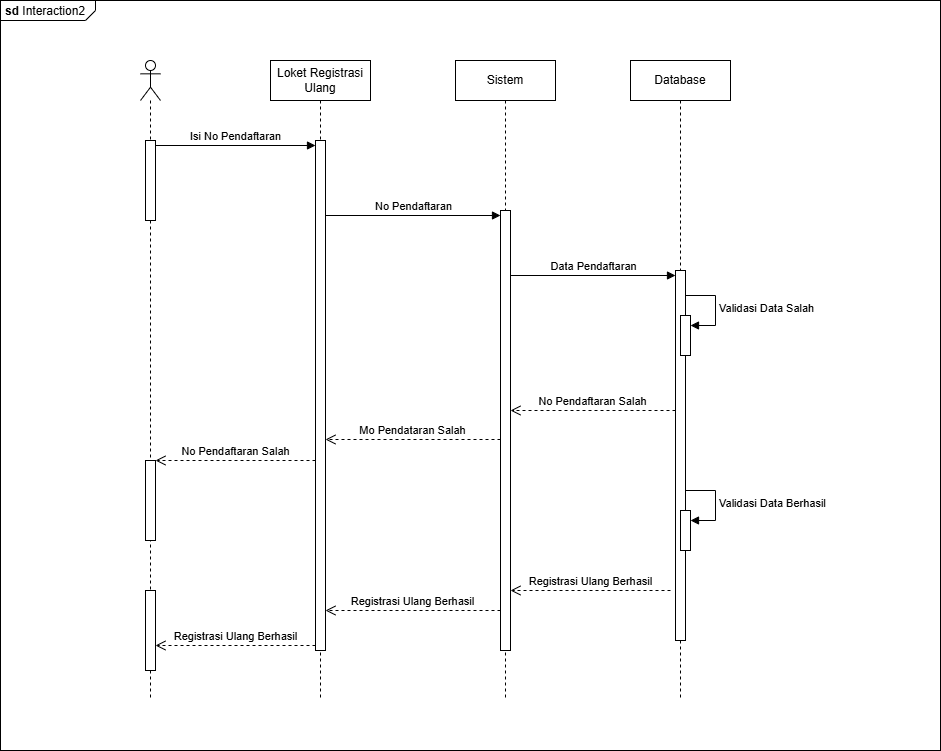

The diagram above was exported from draw.io. Its source (the exported page's mxGraphModel, read from the mxfile embedded in the PNG):
<mxGraphModel dx="1892" dy="527" grid="1" gridSize="10" guides="1" tooltips="1" connect="1" arrows="1" fold="1" page="1" pageScale="1" pageWidth="850" pageHeight="1100" math="0" shadow="0">
  <root>
    <mxCell id="0" />
    <mxCell id="1" parent="0" />
    <mxCell id="iLyT19Dri9KDHwKTjhFe-1" value="&lt;p style=&quot;margin:0px;margin-top:4px;margin-left:5px;text-align:left;&quot;&gt;&lt;b&gt;sd&lt;/b&gt;  Interaction2&lt;/p&gt;" style="html=1;shape=mxgraph.sysml.package;overflow=fill;labelX=95;align=left;spacingLeft=5;verticalAlign=top;spacingTop=-3;" parent="1" vertex="1">
      <mxGeometry x="-30" y="50" width="940" height="750" as="geometry" />
    </mxCell>
    <mxCell id="iLyT19Dri9KDHwKTjhFe-2" value="" style="shape=umlLifeline;perimeter=lifelinePerimeter;whiteSpace=wrap;html=1;container=1;dropTarget=0;collapsible=0;recursiveResize=0;outlineConnect=0;portConstraint=eastwest;newEdgeStyle={&quot;curved&quot;:0,&quot;rounded&quot;:0};participant=umlActor;" parent="1" vertex="1">
      <mxGeometry x="110" y="110" width="20" height="640" as="geometry" />
    </mxCell>
    <mxCell id="iLyT19Dri9KDHwKTjhFe-11" value="" style="html=1;points=[[0,0,0,0,5],[0,1,0,0,-5],[1,0,0,0,5],[1,1,0,0,-5]];perimeter=orthogonalPerimeter;outlineConnect=0;targetShapes=umlLifeline;portConstraint=eastwest;newEdgeStyle={&quot;curved&quot;:0,&quot;rounded&quot;:0};" parent="iLyT19Dri9KDHwKTjhFe-2" vertex="1">
      <mxGeometry x="5" y="80" width="10" height="80" as="geometry" />
    </mxCell>
    <mxCell id="iLyT19Dri9KDHwKTjhFe-25" value="" style="html=1;points=[[0,0,0,0,5],[0,1,0,0,-5],[1,0,0,0,5],[1,1,0,0,-5]];perimeter=orthogonalPerimeter;outlineConnect=0;targetShapes=umlLifeline;portConstraint=eastwest;newEdgeStyle={&quot;curved&quot;:0,&quot;rounded&quot;:0};" parent="iLyT19Dri9KDHwKTjhFe-2" vertex="1">
      <mxGeometry x="5" y="400" width="10" height="80" as="geometry" />
    </mxCell>
    <mxCell id="-sAgIn4Xq7SSFZUueNHf-11" value="" style="html=1;points=[[0,0,0,0,5],[0,1,0,0,-5],[1,0,0,0,5],[1,1,0,0,-5]];perimeter=orthogonalPerimeter;outlineConnect=0;targetShapes=umlLifeline;portConstraint=eastwest;newEdgeStyle={&quot;curved&quot;:0,&quot;rounded&quot;:0};" parent="iLyT19Dri9KDHwKTjhFe-2" vertex="1">
      <mxGeometry x="5" y="530" width="10" height="80" as="geometry" />
    </mxCell>
    <mxCell id="iLyT19Dri9KDHwKTjhFe-3" value="Loket Registrasi Ulang" style="shape=umlLifeline;perimeter=lifelinePerimeter;whiteSpace=wrap;html=1;container=1;dropTarget=0;collapsible=0;recursiveResize=0;outlineConnect=0;portConstraint=eastwest;newEdgeStyle={&quot;curved&quot;:0,&quot;rounded&quot;:0};" parent="1" vertex="1">
      <mxGeometry x="240" y="110" width="100" height="640" as="geometry" />
    </mxCell>
    <mxCell id="iLyT19Dri9KDHwKTjhFe-12" value="" style="html=1;points=[[0,0,0,0,5],[0,1,0,0,-5],[1,0,0,0,5],[1,1,0,0,-5]];perimeter=orthogonalPerimeter;outlineConnect=0;targetShapes=umlLifeline;portConstraint=eastwest;newEdgeStyle={&quot;curved&quot;:0,&quot;rounded&quot;:0};" parent="iLyT19Dri9KDHwKTjhFe-3" vertex="1">
      <mxGeometry x="45" y="80" width="10" height="510" as="geometry" />
    </mxCell>
    <mxCell id="iLyT19Dri9KDHwKTjhFe-4" value="Sistem" style="shape=umlLifeline;perimeter=lifelinePerimeter;whiteSpace=wrap;html=1;container=1;dropTarget=0;collapsible=0;recursiveResize=0;outlineConnect=0;portConstraint=eastwest;newEdgeStyle={&quot;curved&quot;:0,&quot;rounded&quot;:0};" parent="1" vertex="1">
      <mxGeometry x="425" y="110" width="100" height="640" as="geometry" />
    </mxCell>
    <mxCell id="iLyT19Dri9KDHwKTjhFe-18" value="" style="html=1;points=[[0,0,0,0,5],[0,1,0,0,-5],[1,0,0,0,5],[1,1,0,0,-5]];perimeter=orthogonalPerimeter;outlineConnect=0;targetShapes=umlLifeline;portConstraint=eastwest;newEdgeStyle={&quot;curved&quot;:0,&quot;rounded&quot;:0};" parent="iLyT19Dri9KDHwKTjhFe-4" vertex="1">
      <mxGeometry x="45" y="150" width="10" height="440" as="geometry" />
    </mxCell>
    <mxCell id="iLyT19Dri9KDHwKTjhFe-5" value="Database" style="shape=umlLifeline;perimeter=lifelinePerimeter;whiteSpace=wrap;html=1;container=1;dropTarget=0;collapsible=0;recursiveResize=0;outlineConnect=0;portConstraint=eastwest;newEdgeStyle={&quot;curved&quot;:0,&quot;rounded&quot;:0};" parent="1" vertex="1">
      <mxGeometry x="600" y="110" width="100" height="640" as="geometry" />
    </mxCell>
    <mxCell id="iLyT19Dri9KDHwKTjhFe-19" value="" style="html=1;points=[[0,0,0,0,5],[0,1,0,0,-5],[1,0,0,0,5],[1,1,0,0,-5]];perimeter=orthogonalPerimeter;outlineConnect=0;targetShapes=umlLifeline;portConstraint=eastwest;newEdgeStyle={&quot;curved&quot;:0,&quot;rounded&quot;:0};" parent="iLyT19Dri9KDHwKTjhFe-5" vertex="1">
      <mxGeometry x="45" y="210" width="10" height="370" as="geometry" />
    </mxCell>
    <mxCell id="-sAgIn4Xq7SSFZUueNHf-1" value="" style="html=1;points=[[0,0,0,0,5],[0,1,0,0,-5],[1,0,0,0,5],[1,1,0,0,-5]];perimeter=orthogonalPerimeter;outlineConnect=0;targetShapes=umlLifeline;portConstraint=eastwest;newEdgeStyle={&quot;curved&quot;:0,&quot;rounded&quot;:0};" parent="iLyT19Dri9KDHwKTjhFe-5" vertex="1">
      <mxGeometry x="50" y="255" width="10" height="40" as="geometry" />
    </mxCell>
    <mxCell id="-sAgIn4Xq7SSFZUueNHf-2" value="Validasi Data Salah" style="html=1;align=left;spacingLeft=2;endArrow=block;rounded=0;edgeStyle=orthogonalEdgeStyle;curved=0;rounded=0;" parent="iLyT19Dri9KDHwKTjhFe-5" target="-sAgIn4Xq7SSFZUueNHf-1" edge="1">
      <mxGeometry relative="1" as="geometry">
        <mxPoint x="55" y="235" as="sourcePoint" />
        <Array as="points">
          <mxPoint x="85" y="265" />
        </Array>
      </mxGeometry>
    </mxCell>
    <mxCell id="HWjF53VC10SKJVI0cCVo-1" value="" style="html=1;points=[[0,0,0,0,5],[0,1,0,0,-5],[1,0,0,0,5],[1,1,0,0,-5]];perimeter=orthogonalPerimeter;outlineConnect=0;targetShapes=umlLifeline;portConstraint=eastwest;newEdgeStyle={&quot;curved&quot;:0,&quot;rounded&quot;:0};" parent="iLyT19Dri9KDHwKTjhFe-5" vertex="1">
      <mxGeometry x="50" y="450" width="10" height="40" as="geometry" />
    </mxCell>
    <mxCell id="HWjF53VC10SKJVI0cCVo-2" value="Validasi Data Berhasil" style="html=1;align=left;spacingLeft=2;endArrow=block;rounded=0;edgeStyle=orthogonalEdgeStyle;curved=0;rounded=0;" parent="iLyT19Dri9KDHwKTjhFe-5" target="HWjF53VC10SKJVI0cCVo-1" edge="1">
      <mxGeometry relative="1" as="geometry">
        <mxPoint x="55" y="430" as="sourcePoint" />
        <Array as="points">
          <mxPoint x="85" y="460" />
        </Array>
      </mxGeometry>
    </mxCell>
    <mxCell id="iLyT19Dri9KDHwKTjhFe-15" value="Isi No Pendaftaran" style="html=1;verticalAlign=bottom;endArrow=block;curved=0;rounded=0;entryX=0;entryY=0;entryDx=0;entryDy=5;entryPerimeter=0;" parent="1" source="iLyT19Dri9KDHwKTjhFe-11" target="iLyT19Dri9KDHwKTjhFe-12" edge="1">
      <mxGeometry width="80" relative="1" as="geometry">
        <mxPoint x="170" y="230" as="sourcePoint" />
        <mxPoint x="250" y="230" as="targetPoint" />
      </mxGeometry>
    </mxCell>
    <mxCell id="iLyT19Dri9KDHwKTjhFe-17" value="No Pendaftaran" style="html=1;verticalAlign=bottom;endArrow=block;curved=0;rounded=0;entryX=0;entryY=0;entryDx=0;entryDy=5;entryPerimeter=0;" parent="1" source="iLyT19Dri9KDHwKTjhFe-12" target="iLyT19Dri9KDHwKTjhFe-18" edge="1">
      <mxGeometry width="80" relative="1" as="geometry">
        <mxPoint x="330" y="280" as="sourcePoint" />
        <mxPoint x="410" y="280" as="targetPoint" />
      </mxGeometry>
    </mxCell>
    <mxCell id="iLyT19Dri9KDHwKTjhFe-20" value="Data Pendaftaran" style="html=1;verticalAlign=bottom;endArrow=block;curved=0;rounded=0;entryX=0;entryY=0;entryDx=0;entryDy=5;entryPerimeter=0;" parent="1" source="iLyT19Dri9KDHwKTjhFe-18" target="iLyT19Dri9KDHwKTjhFe-19" edge="1">
      <mxGeometry width="80" relative="1" as="geometry">
        <mxPoint x="490" y="325" as="sourcePoint" />
        <mxPoint x="610" y="340" as="targetPoint" />
      </mxGeometry>
    </mxCell>
    <mxCell id="iLyT19Dri9KDHwKTjhFe-23" value="No Pendaftaran Salah" style="html=1;verticalAlign=bottom;endArrow=open;dashed=1;endSize=8;curved=0;rounded=0;" parent="1" target="iLyT19Dri9KDHwKTjhFe-18" edge="1">
      <mxGeometry relative="1" as="geometry">
        <mxPoint x="645" y="460" as="sourcePoint" />
        <mxPoint x="485.0000000000002" y="460" as="targetPoint" />
      </mxGeometry>
    </mxCell>
    <mxCell id="iLyT19Dri9KDHwKTjhFe-24" value="Mo Pendataran Salah" style="html=1;verticalAlign=bottom;endArrow=open;dashed=1;endSize=8;curved=0;rounded=0;" parent="1" edge="1">
      <mxGeometry relative="1" as="geometry">
        <mxPoint x="470" y="489" as="sourcePoint" />
        <mxPoint x="295" y="489" as="targetPoint" />
      </mxGeometry>
    </mxCell>
    <mxCell id="iLyT19Dri9KDHwKTjhFe-26" value="No Pendaftaran Salah" style="html=1;verticalAlign=bottom;endArrow=open;dashed=1;endSize=8;curved=0;rounded=0;" parent="1" source="iLyT19Dri9KDHwKTjhFe-12" target="iLyT19Dri9KDHwKTjhFe-25" edge="1">
      <mxGeometry relative="1" as="geometry">
        <mxPoint x="280" y="560" as="sourcePoint" />
        <mxPoint x="160" y="560" as="targetPoint" />
      </mxGeometry>
    </mxCell>
    <mxCell id="HWjF53VC10SKJVI0cCVo-5" value="Registrasi Ulang Berhasil" style="html=1;verticalAlign=bottom;endArrow=open;dashed=1;endSize=8;curved=0;rounded=0;" parent="1" edge="1">
      <mxGeometry relative="1" as="geometry">
        <mxPoint x="640" y="640" as="sourcePoint" />
        <mxPoint x="480" y="640" as="targetPoint" />
      </mxGeometry>
    </mxCell>
    <mxCell id="HWjF53VC10SKJVI0cCVo-6" value="Registrasi Ulang Berhasil" style="html=1;verticalAlign=bottom;endArrow=open;dashed=1;endSize=8;curved=0;rounded=0;" parent="1" target="iLyT19Dri9KDHwKTjhFe-12" edge="1">
      <mxGeometry relative="1" as="geometry">
        <mxPoint x="470" y="660" as="sourcePoint" />
        <mxPoint x="390" y="660" as="targetPoint" />
      </mxGeometry>
    </mxCell>
    <mxCell id="HWjF53VC10SKJVI0cCVo-7" value="Registrasi Ulang Berhasil" style="html=1;verticalAlign=bottom;endArrow=open;dashed=1;endSize=8;curved=0;rounded=0;exitX=0;exitY=1;exitDx=0;exitDy=-5;exitPerimeter=0;" parent="1" source="iLyT19Dri9KDHwKTjhFe-12" target="-sAgIn4Xq7SSFZUueNHf-11" edge="1">
      <mxGeometry relative="1" as="geometry">
        <mxPoint x="270" y="690" as="sourcePoint" />
        <mxPoint x="190" y="690" as="targetPoint" />
      </mxGeometry>
    </mxCell>
  </root>
</mxGraphModel>